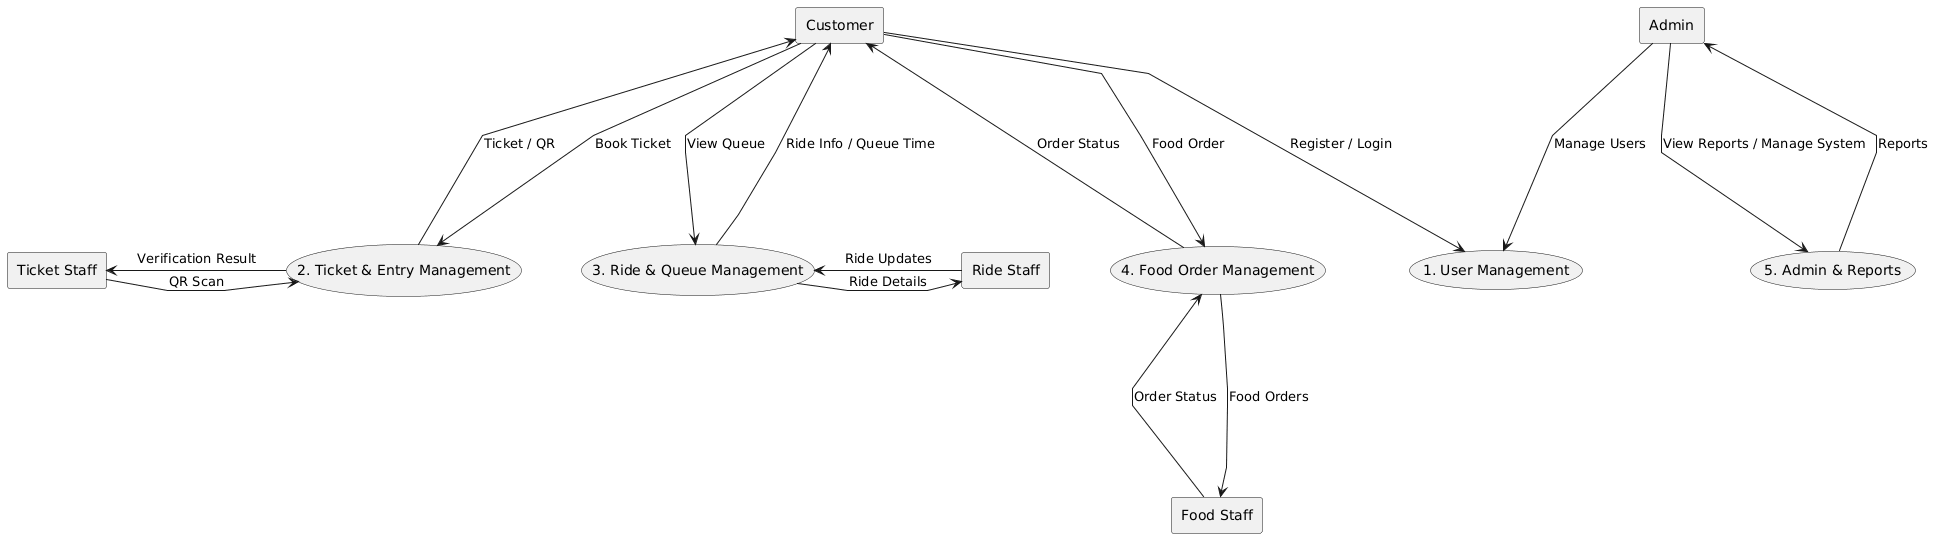

The diagram above was rendered by PlantUML. Its source (embedded in the PNG):
@startuml
skinparam linetype polyline
skinparam nodesep 60
skinparam ranksep 60

' Processes
usecase P1 as "1. User Management"
usecase P2 as "2. Ticket & Entry Management"
usecase P3 as "3. Ride & Queue Management"
usecase P4 as "4. Food Order Management"
usecase P5 as "5. Admin & Reports"

' External Entities
rectangle "Customer" as Customer
rectangle "Admin" as Admin
rectangle "Ticket Staff" as TS
rectangle "Ride Staff" as RS
rectangle "Food Staff" as FS

' Customer interactions
Customer --down--> P1 : Register / Login
Customer --down--> P2 : Book Ticket
Customer --down--> P3 : View Queue
Customer --down--> P4 : Food Order
P2 --up--> Customer : Ticket / QR
P3 --up--> Customer : Ride Info / Queue Time
P4 --up--> Customer : Order Status

' Admin placed with customer-side interactions
Admin --down--> P1 : Manage Users
Admin --down--> P5 : View Reports / Manage System
P5 --up--> Admin : Reports

' Ticket staff
TS --right--> P2 : QR Scan
P2 --left--> TS : Verification Result

' Ride staff
RS --left--> P3 : Ride Updates
P3 --right--> RS : Ride Details

' Food staff
FS --up--> P4 : Order Status
P4 --down--> FS : Food Orders
@enduml